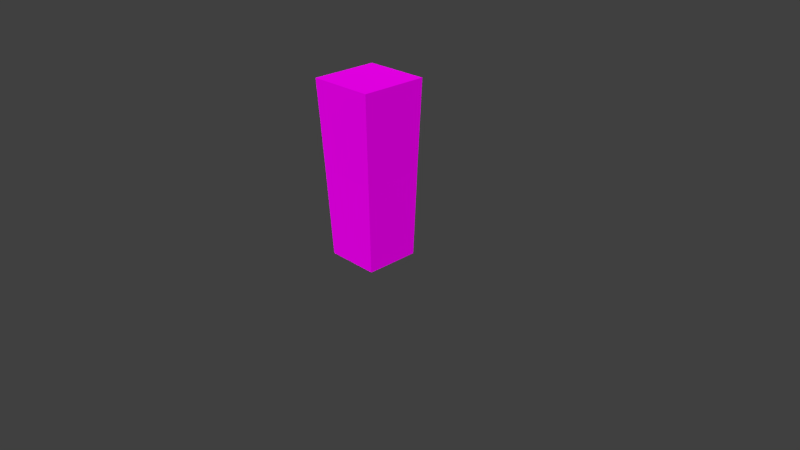 # Source: Zaun_1_pfosten.blend  (saved by Blender 2.72.0; exported with 4.5.12 LTS)
import bpy
from mathutils import Matrix  # noqa: F401  (used for matrix-valued properties, if any)

bpy.ops.wm.read_factory_settings(use_empty=True)
scene = bpy.context.scene
scene.name = 'Scene'

# ---- collections
col_collection_1 = bpy.data.collections.new('Collection 1'); scene.collection.children.link(col_collection_1)

# ---- images (referenced by path relative to the original .blend; pixels are not part of the script)
import os
ASSET_DIR = os.environ.get("B2B_ASSET_DIR", "")  # directory of the original .blend (textures are referenced by path, not embedded)
HERE = os.path.dirname(os.path.abspath(__file__))  # packed textures are extracted next to this script under _unpacked/

def load_image(name, relpath, width, height, colorspace="sRGB"):
    """Load a texture the original file referenced (path relative to the .blend, or extracted next to this script)."""
    p = next((c for c in (os.path.join(HERE, relpath), os.path.join(ASSET_DIR, relpath)) if relpath and os.path.exists(c)), "")
    if p:
        img = bpy.data.images.load(p, check_existing=True)
        img.name = name
    else:  # same state as the original file: an image datablock whose file is absent (Cycles renders it pink)
        img = bpy.data.images.new(name, width, height)
        img.source = "FILE"
        img.filepath = "//" + (relpath or name)
    img.colorspace_settings.name = colorspace
    return img
img_holz_6_png = load_image('holz_6.png', 'textures/Holz_6/holz_6.png', 1024, 1024, 'sRGB')
img_holz__6_nor_png = load_image('holz__6_nor.png', 'textures/Holz_6/holz__6_nor.png', 1024, 1024, 'sRGB')

# ---- materials (node trees are filled in below, after node groups)
mat_material_004 = bpy.data.materials.new('Material.004')
mat_material_004.alpha_threshold = 0.0
mat_material_004.roughness = 0.5
mat_material = bpy.data.materials.new('Material')
mat_material.alpha_threshold = 0.0
mat_material.roughness = 0.5

# ---- material node trees
mat_material_004.use_nodes = True; mat_material_004.node_tree.nodes.clear()
_N = mat_material_004.node_tree.nodes; _L = mat_material_004.node_tree.links
n0 = _N.new('ShaderNodeOutputMaterial'); n0.name = 'Material Output'; n0.location = (300, 300)
n1 = _N.new('ShaderNodeBsdfDiffuse'); n1.name = 'Diffuse BSDF'; n1.location = (10, 300)
n2 = _N.new('ShaderNodeTexImage'); n2.name = 'Image Texture'; n2.location = (-180, 300)
n2.width = 140
n2.image = img_holz_6_png
n3 = _N.new('ShaderNodeRGBToBW'); n3.name = 'RGB to BW'; n3.location = (110, 300)
n4 = _N.new('ShaderNodeTexImage'); n4.name = 'Image Texture.001'; n4.location = (-80, 300)
n4.width = 140
n4.image = img_holz__6_nor_png
n5 = _N.new('ShaderNodeDisplacement'); n5.name = 'Displacement'; n5.location = (0, 0)
n5.inputs[1].default_value = 0.0
n5.inputs[2].default_value = 0.1
_L.new(n1.outputs[0], n0.inputs[0])
_L.new(n2.outputs[0], n1.inputs[0])
_L.new(n4.outputs[0], n3.inputs[0])
_L.new(n3.outputs[0], n5.inputs[0])
_L.new(n5.outputs[0], n0.inputs[2])
n0.is_active_output = True
mat_material.use_nodes = True; mat_material.node_tree.nodes.clear()
_N = mat_material.node_tree.nodes; _L = mat_material.node_tree.links
n0 = _N.new('ShaderNodeOutputMaterial'); n0.name = 'Material Output'; n0.location = (300, 300)
n1 = _N.new('ShaderNodeEmission'); n1.name = 'Emission'; n1.location = (110, 300)
n1.inputs[0].default_value = (0.8, 0.8, 0.8, 1.0)
_L.new(n1.outputs[0], n0.inputs[0])
n0.is_active_output = True

# ---- world
world_world = bpy.data.worlds.new('World'); scene.world = world_world
world_world.color = (0.05088, 0.05088, 0.05088)
world_world.use_sun_shadow = False
world_world.sun_shadow_jitter_overblur = 0.0
world_world.cycles.sampling_method = 'MANUAL'
world_world.cycles.sample_map_resolution = 256

# ---- cameras
cam_camera = bpy.data.cameras.new('Camera')
cam_camera.clip_end = 100.0
cam_camera.lens = 35.0
cam_camera.sensor_width = 32.0
cam_camera.sensor_height = 18.0
cam_camera.ortho_scale = 7.314
cam_camera.dof.focus_distance = 0.0

# ---- meshes
me_cube = bpy.data.meshes.new('Cube')
me_cube.from_pydata([(-0.8658, -0.8658, -1.0), (-0.8658, 0.8658, -1.0), (0.8658, 0.8658, -1.0), (0.8658, -0.8658, -1.0), (-1.065, -1.065, 1.0), (-1.065, 1.065, 1.0), (1.065, 1.065, 1.0), (1.065, -1.065, 1.0), (-0.9598, -0.9598, 0.0), (-0.9598, 0.9598, 0.0), (0.9598, 0.9598, 0.0), (0.9598, -0.9598, 0.0)], [], [(8, 9, 1, 0), (9, 10, 2, 1), (10, 11, 3, 2), (11, 8, 0, 3), (0, 1, 2, 3), (7, 6, 5, 4), (4, 5, 9, 8), (5, 6, 10, 9), (6, 7, 11, 10), (7, 4, 8, 11)])
_uv = me_cube.uv_layers.new(name='UVMap')
_uv.uv.foreach_set('vector', [0.4364, -0.6912, 0.6421, -0.09965, -0.1126, -0.07245, -0.2962, -0.6537, 0.6421, -0.09965, 0.7467, 0.5091, -0.01673, 0.5175, -0.1126, -0.07245, 0.7467, 0.5091, 0.7499, 1.12, -0.01673, 1.11, -0.01673, 0.5175, 0.7499, 1.12, 0.6581, 1.716, -0.09564, 1.701, -0.01673, 1.11, -0.0007043, -0.08419, -0.0007045, -0.3168, 0.466, -0.3168, 0.466, -0.08419, 0.3134, -0.07441, 0.5322, -0.07441, 0.5322, 0.1444, 0.3134, 0.1444, 1.178, -0.7526, 1.407, -0.129, 0.6421, -0.09965, 0.4364, -0.6912, 1.407, -0.129, 1.513, 0.5012, 0.7467, 0.5091, 0.6421, -0.09965, 1.513, 0.5012, 1.51, 1.132, 0.7499, 1.12, 0.7467, 0.5091, 1.51, 1.132, 1.395, 1.754, 0.6581, 1.716, 0.7499, 1.12])
me_cube.materials.append(mat_material_004)
me_cube.use_remesh_preserve_volume = False
me_cube.use_remesh_preserve_attributes = False
me_cube.use_mirror_vertex_groups = False
me_cube.update()
me_plane = bpy.data.meshes.new('Plane')
me_plane.from_pydata([(-1.0, -1.0, 0.0), (1.0, -1.0, 0.0), (-1.0, 1.0, 0.0), (1.0, 1.0, 0.0)], [], [(0, 1, 3, 2)])
me_plane.materials.append(mat_material)
me_plane.use_remesh_preserve_volume = False
me_plane.use_remesh_preserve_attributes = False
me_plane.use_mirror_vertex_groups = False
me_plane.update()

# ---- objects
ob_cube = bpy.data.objects.new('Cube', me_cube)
ob_plane = bpy.data.objects.new('Plane', me_plane)
ob_camera = bpy.data.objects.new('Camera', cam_camera)

# ---- transforms, parenting, visibility, modifiers, constraints
ob_cube.location = (0.0, 0.0, 1.176)
ob_cube.scale = (0.415, 0.415, 1.162)
ob_cube.lineart.crease_threshold = 0.0
ob_plane.location = (0.0, 6.642, 6.903)
ob_plane.rotation_euler = (2.316, -0.0, 0.0)
ob_plane.scale = (3.395, 3.395, 3.395)
ob_plane.lineart.crease_threshold = 0.0
ob_camera.location = (7.481, -6.508, 5.344)
ob_camera.rotation_euler = (1.109, 0.01082, 0.8149)
ob_camera.lock_rotations_4d = False
ob_camera.empty_display_type = 'ARROWS'
ob_camera.color = (0.0, 0.0, 0.0, 0.0)
ob_camera.display_type = 'WIRE'
ob_camera.lineart.crease_threshold = 0.0

# ---- collection membership
col_collection_1.objects.link(ob_cube)
col_collection_1.objects.link(ob_plane)
col_collection_1.objects.link(ob_camera)

# ---- scene / render settings (as saved in the file)
scene.camera = ob_camera
scene.frame_start = 1; scene.frame_end = 250; scene.frame_set(1)
scene.render.engine = 'CYCLES'
scene.render.resolution_percentage = 50
scene.render.dither_intensity = 0.0
scene.cycles.use_denoising = False
scene.cycles.samples = 10
scene.cycles.sampling_pattern = 'TABULATED_SOBOL'
scene.cycles.light_sampling_threshold = 0.0
scene.cycles.use_adaptive_sampling = False
scene.cycles.use_light_tree = False
scene.cycles.blur_glossy = 0.0
scene.cycles.pixel_filter_type = 'GAUSSIAN'
scene.cycles.sample_clamp_indirect = 0.0
scene.view_settings.view_transform = 'Standard'
bpy.context.view_layer.update()

# ---- added for rendering (the .blend has no usable light): sun
light_auto_sun = bpy.data.lights.new('AutoSun', 'SUN')
light_auto_sun.energy = 3.0
light_auto_sun.angle = 0.0523599
ob_auto_sun = bpy.data.objects.new('AutoSun', light_auto_sun)
scene.collection.objects.link(ob_auto_sun)
ob_auto_sun.rotation_euler = (0.872665, 0.174533, 0.523599)
bpy.context.view_layer.update()
